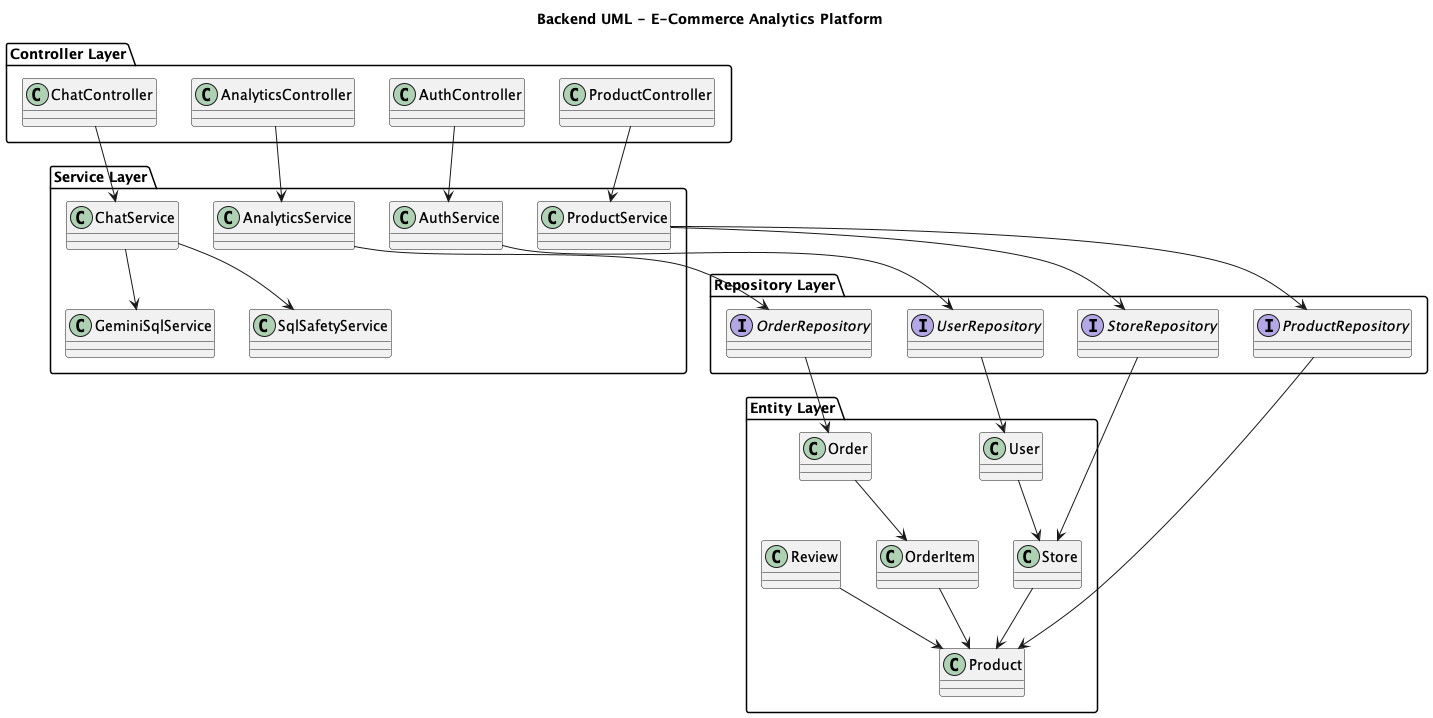

The diagram above was rendered by PlantUML. Its source (embedded in the PNG):
@startuml
title Backend UML - E-Commerce Analytics Platform

package "Controller Layer" {
  class AuthController
  class ProductController
  class ChatController
  class AnalyticsController
}

package "Service Layer" {
  class AuthService
  class ProductService
  class ChatService
  class GeminiSqlService
  class SqlSafetyService
  class AnalyticsService
}

package "Repository Layer" {
  interface UserRepository
  interface ProductRepository
  interface OrderRepository
  interface StoreRepository
}

package "Entity Layer" {
  class User
  class Product
  class Order
  class OrderItem
  class Review
  class Store
}

AuthController --> AuthService
ProductController --> ProductService
ChatController --> ChatService
AnalyticsController --> AnalyticsService

AuthService --> UserRepository
ProductService --> ProductRepository
ProductService --> StoreRepository
AnalyticsService --> OrderRepository
ChatService --> GeminiSqlService
ChatService --> SqlSafetyService

UserRepository --> User
ProductRepository --> Product
OrderRepository --> Order
StoreRepository --> Store

Order --> OrderItem
OrderItem --> Product
Review --> Product
Store --> Product
User --> Store

@enduml